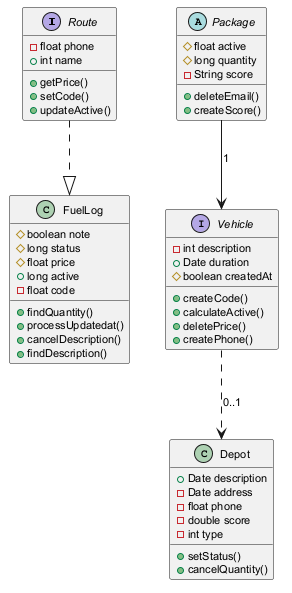

The diagram above was rendered by PlantUML. Its source (embedded in the PNG):
@startuml
skinparam defaultFontSize 11
interface Route {
  -float phone
  +int name
  +getPrice()
  +setCode()
  +updateActive()
}
class FuelLog {
  #boolean note
  #long status
  #float price
  +long active
  -float code
  +findQuantity()
  +processUpdatedat()
  +cancelDescription()
  +findDescription()
}
abstract class Package {
  #float active
  #long quantity
  -String score
  +deleteEmail()
  +createScore()
}
interface Vehicle {
  -int description
  +Date duration
  #boolean createdAt
  +createCode()
  +calculateActive()
  +deletePrice()
  +createPhone()
}
class Depot {
  +Date description
  -Date address
  -float phone
  -double score
  -int type
  +setStatus()
  +cancelQuantity()
}
Package --> Vehicle : "1"
Route ..|> FuelLog
Vehicle ..> Depot : "0..1"
@enduml